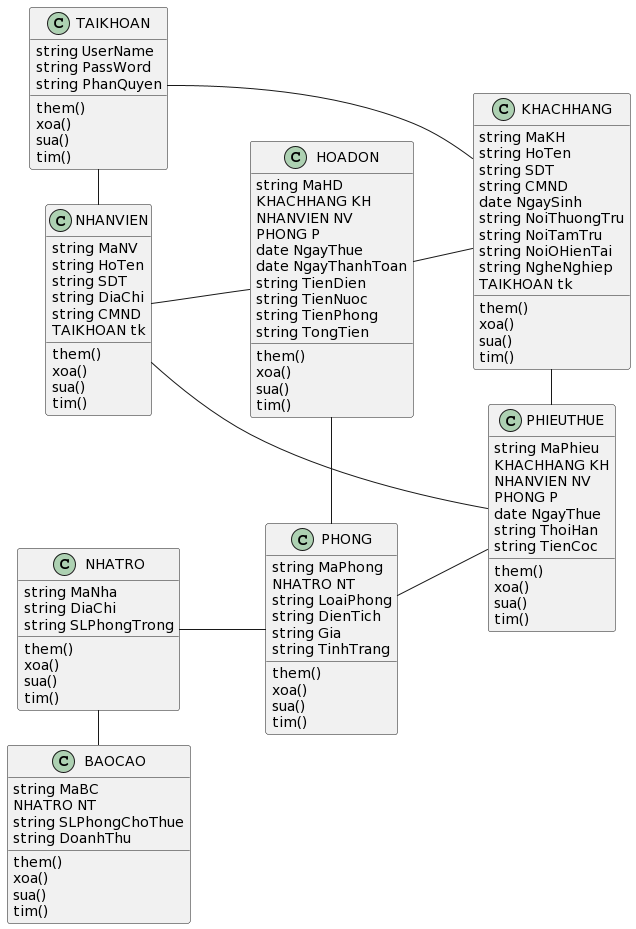

The diagram above was rendered by PlantUML. Its source (embedded in the PNG):
@startuml
class KHACHHANG
{
  string MaKH
  string HoTen
  string SDT
  string CMND
  date NgaySinh
  string NoiThuongTru
  string NoiTamTru
  string NoiOHienTai
  string NgheNghiep
  TAIKHOAN tk
  them()
  xoa()
  sua()
  tim()
}
class NHATRO
{
  string MaNha
  string DiaChi
  string SLPhongTrong
  them()
  xoa()
  sua()
  tim()
}
class PHONG
{
  string MaPhong
  NHATRO NT
  string LoaiPhong
  string DienTich
  string Gia
  string TinhTrang
  them()
  xoa()
  sua()
  tim()
}
class NHANVIEN
{
  string MaNV
  string HoTen
  string SDT
  string DiaChi
  string CMND
  TAIKHOAN tk
  them()
  xoa()
  sua()
  tim()
}
class TAIKHOAN
{
  string UserName
  string PassWord
  string PhanQuyen
  them()
  xoa()
  sua()
  tim()
}
class HOADON
{
  string MaHD
  KHACHHANG KH
  NHANVIEN NV
  PHONG P
  date NgayThue
  date NgayThanhToan
  string TienDien
  string TienNuoc
  string TienPhong
  string TongTien
  them()
  xoa()
  sua()
  tim()
}
class PHIEUTHUE
{
  string MaPhieu
  KHACHHANG KH
  NHANVIEN NV
  PHONG P
  date NgayThue
  string ThoiHan
  string TienCoc
  them()
  xoa()
  sua()
  tim()
}
class BAOCAO
{
  string MaBC
  NHATRO NT
  string SLPhongChoThue
  string DoanhThu
  them()
  xoa()
  sua()
  tim()
}
left to right direction
KHACHHANG -up- HOADON
NHATRO -down- PHONG
PHONG -left- HOADON
NHANVIEN -down- HOADON
KHACHHANG - PHIEUTHUE
NHANVIEN - PHIEUTHUE
PHONG - PHIEUTHUE
NHATRO - BAOCAO
TAIKHOAN - KHACHHANG
TAIKHOAN - NHANVIEN
@enduml